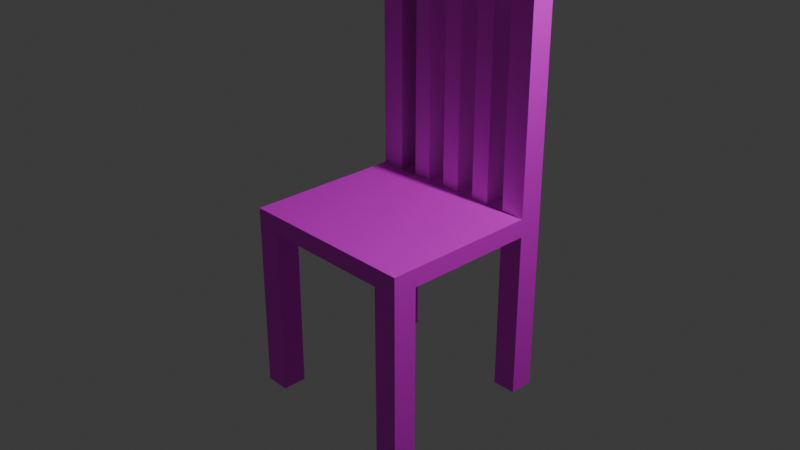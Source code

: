 # Source: blend.blend  (saved by Blender 4.3.34; exported with 4.5.12 LTS)
import bpy
from mathutils import Matrix  # noqa: F401  (used for matrix-valued properties, if any)

bpy.ops.wm.read_factory_settings(use_empty=True)
scene = bpy.context.scene
scene.name = 'Scene'

# ---- collections
col_collection = bpy.data.collections.new('Collection'); scene.collection.children.link(col_collection)

# ---- images (referenced by path relative to the original .blend; pixels are not part of the script)
import os
ASSET_DIR = os.environ.get("B2B_ASSET_DIR", "")  # directory of the original .blend (textures are referenced by path, not embedded)
HERE = os.path.dirname(os.path.abspath(__file__))  # packed textures are extracted next to this script under _unpacked/

def load_image(name, relpath, width, height, colorspace="sRGB"):
    """Load a texture the original file referenced (path relative to the .blend, or extracted next to this script)."""
    p = next((c for c in (os.path.join(HERE, relpath), os.path.join(ASSET_DIR, relpath)) if relpath and os.path.exists(c)), "")
    if p:
        img = bpy.data.images.load(p, check_existing=True)
        img.name = name
    else:  # same state as the original file: an image datablock whose file is absent (Cycles renders it pink)
        img = bpy.data.images.new(name, width, height)
        img.source = "FILE"
        img.filepath = "//" + (relpath or name)
    img.colorspace_settings.name = colorspace
    return img
img_sakura_bark_diff_4k_jpg = load_image('sakura_bark_diff_4k.jpg', 'sakura_bark_4k.blend/textures/sakura_bark_diff_4k.jpg', 1024, 1024, 'sRGB')

# ---- materials (node trees are filled in below, after node groups)
mat_material = bpy.data.materials.new('Material')
mat_material.alpha_threshold = 0.0
mat_material.roughness = 0.5
mat_material.line_color = (0.0, 0.0, 0.0, 1.0)

# ---- material node trees
mat_material.use_nodes = True; mat_material.node_tree.nodes.clear()
_N = mat_material.node_tree.nodes; _L = mat_material.node_tree.links
n0 = _N.new('ShaderNodeOutputMaterial'); n0.name = 'Material Output'; n0.location = (300, 300)
n1 = _N.new('ShaderNodeBsdfPrincipled'); n1.name = 'Principled BSDF'; n1.location = (10, 300)
n1.inputs[3].default_value = 1.45
n2 = _N.new('ShaderNodeBrightContrast'); n2.name = 'Brightness/Contrast'; n2.location = (-280, 280)
n3 = _N.new('ShaderNodeTexImage'); n3.name = 'Image Texture'; n3.location = (-570, 260)
n3.image = img_sakura_bark_diff_4k_jpg
_L.new(n1.outputs[0], n0.inputs[0])
_L.new(n2.outputs[0], n1.inputs[0])
_L.new(n3.outputs[0], n2.inputs[0])
n0.is_active_output = True

# ---- world
world_world = bpy.data.worlds.new('World'); scene.world = world_world
world_world.use_nodes = True; world_world.node_tree.nodes.clear()
_N = world_world.node_tree.nodes; _L = world_world.node_tree.links
n0 = _N.new('ShaderNodeOutputWorld'); n0.name = 'World Output'; n0.location = (300, 300)
n1 = _N.new('ShaderNodeBackground'); n1.name = 'Background'; n1.location = (10, 300)
n1.inputs[0].default_value = (0.05088, 0.05088, 0.05088, 1.0)
_L.new(n1.outputs[0], n0.inputs[0])
n0.is_active_output = True
world_world.color = (0.05088, 0.05088, 0.05088)
world_world.sun_shadow_jitter_overblur = 0.0

# ---- cameras
cam_camera = bpy.data.cameras.new('Camera')
cam_camera.clip_end = 100.0
cam_camera.ortho_scale = 7.314

# ---- lights
light_light = bpy.data.lights.new('Light', 'POINT')
light_light.energy = 1000.0
light_light.shadow_soft_size = 0.1

# ---- meshes
me_cube = bpy.data.meshes.new('Cube')
me_cube.from_pydata([(1.0, 1.0, 0.1), (1.0, 1.0, -0.1), (1.0, -1.0, 0.1), (1.0, -1.0, -0.1), (-1.0, 1.0, 0.1), (-1.0, 1.0, -0.1), (-1.0, -1.0, 0.1), (-1.0, -1.0, -0.1), (0.7333, 1.0, -0.1), (-0.7333, 1.0, -0.1), (0.7333, -1.0, 0.1), (-0.7333, -1.0, 0.1), (-0.7333, -1.0, -0.1), (0.7333, -1.0, -0.1), (-0.7333, 1.0, 0.1), (0.7333, 1.0, 0.1), (-1.0, 0.7333, -0.1), (-1.0, -0.7333, -0.1), (1.0, 0.7333, 0.1), (1.0, -0.7333, 0.1), (-1.0, -0.7333, 0.1), (-1.0, 0.7333, 0.1), (1.0, -0.7333, -0.1), (1.0, 0.7333, -0.1), (-0.7333, 0.7333, -0.1), (-0.7333, -0.7333, -0.1), (0.7333, 0.7333, -0.1), (0.7333, -0.7333, -0.1), (0.7333, 0.7333, 0.1), (0.7333, -0.7333, 0.1), (-0.7333, 0.7333, 0.1), (-0.7333, -0.7333, 0.1), (-1.0, -0.7333, -1.967), (-1.0, -1.0, -1.967), (-0.7333, 1.0, -1.967), (-1.0, 1.0, -1.967), (0.7333, -1.0, -1.967), (1.0, -1.0, -1.967), (1.0, 0.7333, -1.967), (1.0, 1.0, -1.967), (0.7333, 1.0, -1.967), (-0.7333, -1.0, -1.967), (-0.7333, -0.7333, -1.967), (0.7333, -0.7333, -1.967), (-1.0, 0.7333, -1.967), (1.0, -0.7333, -1.967), (-0.7333, 0.7333, -1.967), (0.7333, 0.7333, -1.967), (-1.0, 0.7333, 2.611), (-1.0, 1.0, 2.611), (0.7333, 1.0, 2.611), (1.0, 1.0, 2.611), (-0.7333, 1.0, 2.611), (1.0, 0.7333, 2.611), (0.7333, 0.7333, 2.611), (-0.7333, 0.7333, 2.611), (-0.7333, 0.7333, 2.297), (-1.0, 0.7333, 2.297), (-0.7333, 1.0, 2.297), (-1.0, 1.0, 2.297), (0.7333, 1.0, 2.297), (1.0, 1.0, 2.297), (1.0, 0.7333, 2.297), (0.7333, 0.7333, 2.297), (0.5238, 1.0, -0.1), (0.3143, 1.0, -0.1), (0.1048, 1.0, -0.1), (-0.1048, 1.0, -0.1), (-0.3143, 1.0, -0.1), (-0.5238, 1.0, -0.1), (0.5238, -1.0, 0.1), (0.3143, -1.0, 0.1), (0.1048, -1.0, 0.1), (-0.1048, -1.0, 0.1), (-0.3143, -1.0, 0.1), (-0.5238, -1.0, 0.1), (-0.5238, -1.0, -0.1), (-0.3143, -1.0, -0.1), (-0.1048, -1.0, -0.1), (0.1048, -1.0, -0.1), (0.3143, -1.0, -0.1), (0.5238, -1.0, -0.1), (-0.5238, 1.0, 0.1), (-0.3143, 1.0, 0.1), (-0.1048, 1.0, 0.1), (0.1048, 1.0, 0.1), (0.3143, 1.0, 0.1), (0.5238, 1.0, 0.1), (-0.5238, 0.7333, 0.1), (-0.3143, 0.7333, 0.1), (-0.1048, 0.7333, 0.1), (0.1048, 0.7333, 0.1), (0.3143, 0.7333, 0.1), (0.5238, 0.7333, 0.1), (-0.5238, -0.7333, 0.1), (-0.3143, -0.7333, 0.1), (-0.1048, -0.7333, 0.1), (0.1048, -0.7333, 0.1), (0.3143, -0.7333, 0.1), (0.5238, -0.7333, 0.1), (0.5238, 0.7333, -0.1), (0.3143, 0.7333, -0.1), (0.1048, 0.7333, -0.1), (-0.1048, 0.7333, -0.1), (-0.3143, 0.7333, -0.1), (-0.5238, 0.7333, -0.1), (0.5238, -0.7333, -0.1), (0.3143, -0.7333, -0.1), (0.1048, -0.7333, -0.1), (-0.1048, -0.7333, -0.1), (-0.3143, -0.7333, -0.1), (-0.5238, -0.7333, -0.1), (-0.5238, 1.0, 2.297), (-0.3143, 1.0, 2.297), (-0.1048, 1.0, 2.297), (0.1048, 1.0, 2.297), (0.3143, 1.0, 2.297), (0.5238, 1.0, 2.297), (-0.5238, 0.7333, 2.297), (-0.3143, 0.7333, 2.297), (-0.1048, 0.7333, 2.297), (0.1048, 0.7333, 2.297), (0.3143, 0.7333, 2.297), (0.5238, 0.7333, 2.297), (0.5238, 1.0, 2.611), (0.3143, 1.0, 2.611), (0.1048, 1.0, 2.611), (-0.1048, 1.0, 2.611), (-0.3143, 1.0, 2.611), (-0.5238, 1.0, 2.611), (0.5238, 0.7333, 2.611), (0.3143, 0.7333, 2.611), (0.1048, 0.7333, 2.611), (-0.1048, 0.7333, 2.611), (-0.3143, 0.7333, 2.611), (-0.5238, 0.7333, 2.611)], [], [(31, 20, 6, 11), (12, 11, 6, 7), (16, 21, 4, 5), (22, 3, 37, 45), (22, 19, 2, 3), (8, 15, 0, 1), (5, 4, 14, 9), (64, 87, 15, 8), (1, 23, 38, 39), (106, 27, 13, 81), (3, 2, 10, 13), (76, 75, 11, 12), (19, 29, 10, 2), (94, 31, 11, 75), (82, 14, 30, 88), (88, 30, 31, 94), (61, 60, 50, 51), (18, 28, 29, 19), (64, 8, 26, 100), (100, 26, 27, 106), (27, 22, 45, 43), (16, 24, 25, 17), (1, 0, 18, 23), (23, 18, 19, 22), (23, 26, 47, 38), (26, 23, 22, 27), (7, 6, 20, 17), (17, 20, 21, 16), (57, 56, 55, 48), (30, 21, 20, 31), (63, 62, 53, 54), (62, 61, 51, 53), (52, 49, 48, 55), (51, 50, 54, 53), (8, 1, 39, 40), (24, 16, 44, 46), (16, 5, 35, 44), (9, 24, 46, 34), (17, 25, 42, 32), (25, 12, 41, 42), (7, 17, 32, 33), (3, 13, 36, 37), (13, 27, 43, 36), (5, 9, 34, 35), (26, 8, 40, 47), (12, 7, 33, 41), (56, 58, 52, 55), (59, 57, 48, 49), (60, 63, 54, 50), (58, 59, 49, 52), (14, 4, 59, 58), (4, 21, 57, 59), (30, 14, 58, 56), (21, 30, 56, 57), (15, 28, 63, 60), (18, 0, 61, 62), (28, 18, 62, 63), (0, 15, 60, 61), (118, 56, 58, 112), (124, 50, 60, 117), (124, 50, 54, 130), (130, 54, 63, 123), (24, 105, 111, 25), (105, 104, 110, 111), (104, 103, 109, 110), (103, 102, 108, 109), (102, 101, 107, 108), (101, 100, 106, 107), (9, 69, 105, 24), (69, 68, 104, 105), (68, 67, 103, 104), (67, 66, 102, 103), (66, 65, 101, 102), (65, 64, 100, 101), (28, 93, 99, 29), (93, 92, 98, 99), (92, 91, 97, 98), (91, 90, 96, 97), (90, 89, 95, 96), (89, 88, 94, 95), (15, 87, 93, 28), (87, 86, 92, 93), (86, 85, 91, 92), (85, 84, 90, 91), (84, 83, 89, 90), (83, 82, 88, 89), (29, 99, 70, 10), (99, 98, 71, 70), (98, 97, 72, 71), (97, 96, 73, 72), (96, 95, 74, 73), (95, 94, 75, 74), (13, 10, 70, 81), (81, 70, 71, 80), (80, 71, 72, 79), (79, 72, 73, 78), (78, 73, 74, 77), (77, 74, 75, 76), (25, 111, 76, 12), (111, 110, 77, 76), (110, 109, 78, 77), (109, 108, 79, 78), (108, 107, 80, 79), (107, 106, 81, 80), (9, 14, 82, 69), (69, 82, 83, 68), (68, 83, 84, 67), (67, 84, 85, 66), (66, 85, 86, 65), (65, 86, 87, 64), (55, 135, 118, 56), (135, 134, 119, 118), (134, 133, 120, 119), (133, 132, 121, 120), (132, 131, 122, 121), (131, 130, 123, 122), (52, 129, 135, 55), (129, 128, 134, 135), (128, 127, 133, 134), (127, 126, 132, 133), (126, 125, 131, 132), (125, 124, 130, 131), (52, 129, 112, 58), (129, 128, 113, 112), (128, 127, 114, 113), (127, 126, 115, 114), (126, 125, 116, 115), (125, 124, 117, 116), (63, 123, 117, 60), (123, 122, 116, 117), (122, 121, 115, 116), (121, 120, 114, 115), (120, 119, 113, 114), (119, 118, 112, 113), (112, 118, 88, 82), (112, 82, 88, 89, 119, 118), (119, 113, 83, 89), (113, 112, 82, 83), (120, 121, 91, 90), (120, 114, 84, 90), (114, 115, 85, 84), (121, 115, 85, 91), (122, 116, 86, 92), (116, 117, 87, 86), (123, 117, 87, 93), (122, 123, 93, 92)])
_uv = me_cube.uv_layers.new(name='UVMap')
_uv.uv.foreach_set('vector', [0.8417, 0.7167, 0.875, 0.7167, 0.875, 0.75, 0.8417, 0.75, 0.375, 0.9667, 0.625, 0.9667, 0.625, 1.0, 0.375, 1.0, 0.375, 0.2167, 0.625, 0.2167, 0.625, 0.25, 0.375, 0.25, 0.375, 0.7167, 0.375, 0.75, 0.375, 0.75, 0.375, 0.7167, 0.375, 0.7167, 0.625, 0.7167, 0.625, 0.75, 0.375, 0.75, 0.375, 0.4667, 0.625, 0.4667, 0.625, 0.5, 0.375, 0.5, 0.375, 0.25, 0.625, 0.25, 0.625, 0.2833, 0.375, 0.2833, 0.375, 0.4405, 0.625, 0.4405, 0.625, 0.4667, 0.375, 0.4667, 0.375, 0.5, 0.375, 0.5333, 0.375, 0.5333, 0.375, 0.5, 0.3155, 0.7167, 0.3417, 0.7167, 0.3417, 0.75, 0.3155, 0.75, 0.375, 0.75, 0.625, 0.75, 0.625, 0.7833, 0.375, 0.7833, 0.375, 0.9405, 0.625, 0.9405, 0.625, 0.9667, 0.375, 0.9667, 0.625, 0.7167, 0.6583, 0.7167, 0.6583, 0.75, 0.625, 0.75, 0.8155, 0.7167, 0.8417, 0.7167, 0.8417, 0.75, 0.8155, 0.75, 0.8155, 0.5, 0.8417, 0.5, 0.8417, 0.5333, 0.8155, 0.5333, 0.8155, 0.5333, 0.8417, 0.5333, 0.8417, 0.7167, 0.8155, 0.7167, 0.625, 0.5, 0.625, 0.4667, 0.625, 0.4667, 0.625, 0.5, 0.625, 0.5333, 0.6583, 0.5333, 0.6583, 0.7167, 0.625, 0.7167, 0.3155, 0.5, 0.3417, 0.5, 0.3417, 0.5333, 0.3155, 0.5333, 0.3155, 0.5333, 0.3417, 0.5333, 0.3417, 0.7167, 0.3155, 0.7167, 0.3417, 0.7167, 0.375, 0.7167, 0.375, 0.7167, 0.3417, 0.7167, 0.125, 0.5333, 0.1583, 0.5333, 0.1583, 0.7167, 0.125, 0.7167, 0.375, 0.5, 0.625, 0.5, 0.625, 0.5333, 0.375, 0.5333, 0.375, 0.5333, 0.625, 0.5333, 0.625, 0.7167, 0.375, 0.7167, 0.375, 0.5333, 0.3417, 0.5333, 0.3417, 0.5333, 0.375, 0.5333, 0.3417, 0.5333, 0.375, 0.5333, 0.375, 0.7167, 0.3417, 0.7167, 0.375, 0.0, 0.625, 0.0, 0.625, 0.03333, 0.375, 0.03333, 0.375, 0.03333, 0.625, 0.03333, 0.625, 0.2167, 0.375, 0.2167, 0.875, 0.5333, 0.8417, 0.5333, 0.8417, 0.5333, 0.875, 0.5333, 0.8417, 0.5333, 0.875, 0.5333, 0.875, 0.7167, 0.8417, 0.7167, 0.6583, 0.5333, 0.625, 0.5333, 0.625, 0.5333, 0.6583, 0.5333, 0.625, 0.5333, 0.625, 0.5, 0.625, 0.5, 0.625, 0.5333, 0.8417, 0.5, 0.875, 0.5, 0.875, 0.5333, 0.8417, 0.5333, 0.625, 0.5, 0.6583, 0.5, 0.6583, 0.5333, 0.625, 0.5333, 0.375, 0.4667, 0.375, 0.5, 0.375, 0.5, 0.375, 0.4667, 0.1583, 0.5333, 0.125, 0.5333, 0.125, 0.5333, 0.1583, 0.5333, 0.375, 0.2167, 0.375, 0.25, 0.375, 0.25, 0.375, 0.2167, 0.1583, 0.5, 0.1583, 0.5333, 0.1583, 0.5333, 0.1583, 0.5, 0.125, 0.7167, 0.1583, 0.7167, 0.1583, 0.7167, 0.125, 0.7167, 0.1583, 0.7167, 0.1583, 0.75, 0.1583, 0.75, 0.1583, 0.7167, 0.375, 0.0, 0.375, 0.03333, 0.375, 0.03333, 0.375, 0.0, 0.375, 0.75, 0.375, 0.7833, 0.375, 0.7833, 0.375, 0.75, 0.3417, 0.75, 0.3417, 0.7167, 0.3417, 0.7167, 0.3417, 0.75, 0.375, 0.25, 0.375, 0.2833, 0.375, 0.2833, 0.375, 0.25, 0.3417, 0.5333, 0.3417, 0.5, 0.3417, 0.5, 0.3417, 0.5333, 0.375, 0.9667, 0.375, 1.0, 0.375, 1.0, 0.375, 0.9667, 0.8417, 0.5333, 0.8417, 0.5, 0.8417, 0.5, 0.8417, 0.5333, 0.625, 0.25, 0.625, 0.2167, 0.625, 0.2167, 0.625, 0.25, 0.6583, 0.5, 0.6583, 0.5333, 0.6583, 0.5333, 0.6583, 0.5, 0.625, 0.2833, 0.625, 0.25, 0.625, 0.25, 0.625, 0.2833, 0.625, 0.2833, 0.625, 0.25, 0.625, 0.25, 0.625, 0.2833, 0.625, 0.25, 0.625, 0.2167, 0.625, 0.2167, 0.625, 0.25, 0.8417, 0.5333, 0.8417, 0.5, 0.8417, 0.5, 0.8417, 0.5333, 0.875, 0.5333, 0.8417, 0.5333, 0.8417, 0.5333, 0.875, 0.5333, 0.6583, 0.5, 0.6583, 0.5333, 0.6583, 0.5333, 0.6583, 0.5, 0.625, 0.5333, 0.625, 0.5, 0.625, 0.5, 0.625, 0.5333, 0.6583, 0.5333, 0.625, 0.5333, 0.625, 0.5333, 0.6583, 0.5333, 0.625, 0.5, 0.625, 0.4667, 0.625, 0.4667, 0.625, 0.5, 0.8155, 0.5333, 0.8417, 0.5333, 0.8417, 0.5, 0.8155, 0.5, 0.656, 0.4714, 0.625, 0.4667, 0.625, 0.4667, 0.656, 0.4714, 0.0, 0.0, 0.0, 0.0, 0.0, 0.0, 0.0, 0.0, 0.0, 0.0, 0.0, 0.0, 0.6583, 0.5333, 0.6845, 0.5333, 0.1583, 0.5333, 0.1845, 0.5333, 0.1845, 0.7167, 0.1583, 0.7167, 0.1845, 0.5333, 0.2107, 0.5333, 0.2107, 0.7167, 0.1845, 0.7167, 0.2107, 0.5333, 0.2369, 0.5333, 0.2369, 0.7167, 0.2107, 0.7167, 0.2369, 0.5333, 0.2631, 0.5333, 0.2631, 0.7167, 0.2369, 0.7167, 0.2631, 0.5333, 0.2893, 0.5333, 0.2893, 0.7167, 0.2631, 0.7167, 0.2893, 0.5333, 0.3155, 0.5333, 0.3155, 0.7167, 0.2893, 0.7167, 0.1583, 0.5, 0.1845, 0.5, 0.1845, 0.5333, 0.1583, 0.5333, 0.1845, 0.5, 0.2107, 0.5, 0.2107, 0.5333, 0.1845, 0.5333, 0.2107, 0.5, 0.2369, 0.5, 0.2369, 0.5333, 0.2107, 0.5333, 0.2369, 0.5, 0.2631, 0.5, 0.2631, 0.5333, 0.2369, 0.5333, 0.2631, 0.5, 0.2893, 0.5, 0.2893, 0.5333, 0.2631, 0.5333, 0.2893, 0.5, 0.3155, 0.5, 0.3155, 0.5333, 0.2893, 0.5333, 0.6583, 0.5333, 0.6845, 0.5333, 0.6845, 0.7167, 0.6583, 0.7167, 0.6845, 0.5333, 0.7107, 0.5333, 0.7107, 0.7167, 0.6845, 0.7167, 0.7107, 0.5333, 0.7369, 0.5333, 0.7369, 0.7167, 0.7107, 0.7167, 0.7369, 0.5333, 0.7631, 0.5333, 0.7631, 0.7167, 0.7369, 0.7167, 0.7631, 0.5333, 0.7893, 0.5333, 0.7893, 0.7167, 0.7631, 0.7167, 0.7893, 0.5333, 0.8155, 0.5333, 0.8155, 0.7167, 0.7893, 0.7167, 0.6583, 0.5, 0.6845, 0.5, 0.6845, 0.5333, 0.6583, 0.5333, 0.6845, 0.5, 0.7107, 0.5, 0.7107, 0.5333, 0.6845, 0.5333, 0.7107, 0.5, 0.7369, 0.5, 0.7369, 0.5333, 0.7107, 0.5333, 0.7369, 0.5, 0.7631, 0.5, 0.7631, 0.5333, 0.7369, 0.5333, 0.7631, 0.5, 0.7893, 0.5, 0.7893, 0.5333, 0.7631, 0.5333, 0.7893, 0.5, 0.8155, 0.5, 0.8155, 0.5333, 0.7893, 0.5333, 0.6583, 0.7167, 0.6845, 0.7167, 0.6845, 0.75, 0.6583, 0.75, 0.6845, 0.7167, 0.7107, 0.7167, 0.7107, 0.75, 0.6845, 0.75, 0.7107, 0.7167, 0.7369, 0.7167, 0.7369, 0.75, 0.7107, 0.75, 0.7369, 0.7167, 0.7631, 0.7167, 0.7631, 0.75, 0.7369, 0.75, 0.7631, 0.7167, 0.7893, 0.7167, 0.7893, 0.75, 0.7631, 0.75, 0.7893, 0.7167, 0.8155, 0.7167, 0.8155, 0.75, 0.7893, 0.75, 0.375, 0.7833, 0.625, 0.7833, 0.625, 0.8095, 0.375, 0.8095, 0.375, 0.8095, 0.625, 0.8095, 0.625, 0.8357, 0.375, 0.8357, 0.375, 0.8357, 0.625, 0.8357, 0.625, 0.8619, 0.375, 0.8619, 0.375, 0.8619, 0.625, 0.8619, 0.625, 0.8881, 0.375, 0.8881, 0.375, 0.8881, 0.625, 0.8881, 0.625, 0.9143, 0.375, 0.9143, 0.375, 0.9143, 0.625, 0.9143, 0.625, 0.9405, 0.375, 0.9405, 0.1583, 0.7167, 0.1845, 0.7167, 0.1845, 0.75, 0.1583, 0.75, 0.1845, 0.7167, 0.2107, 0.7167, 0.2107, 0.75, 0.1845, 0.75, 0.2107, 0.7167, 0.2369, 0.7167, 0.2369, 0.75, 0.2107, 0.75, 0.2369, 0.7167, 0.2631, 0.7167, 0.2631, 0.75, 0.2369, 0.75, 0.2631, 0.7167, 0.2893, 0.7167, 0.2893, 0.75, 0.2631, 0.75, 0.2893, 0.7167, 0.3155, 0.7167, 0.3155, 0.75, 0.2893, 0.75, 0.375, 0.2833, 0.625, 0.2833, 0.625, 0.3095, 0.375, 0.3095, 0.375, 0.3095, 0.625, 0.3095, 0.625, 0.3357, 0.375, 0.3357, 0.375, 0.3357, 0.625, 0.3357, 0.625, 0.3619, 0.375, 0.3619, 0.375, 0.3619, 0.625, 0.3619, 0.625, 0.3881, 0.375, 0.3881, 0.375, 0.3881, 0.625, 0.3881, 0.625, 0.4143, 0.375, 0.4143, 0.375, 0.4143, 0.625, 0.4143, 0.625, 0.4405, 0.375, 0.4405, 0.0, 0.0, 0.0, 0.0, 0.8155, 0.5333, 0.8417, 0.5333, 0.0, 0.0, 0.0, 0.0, 0.7893, 0.5333, 0.8155, 0.5333, 0.0, 0.0, 0.0, 0.0, 0.7631, 0.5333, 0.7893, 0.5333, 0.0, 0.0, 0.0, 0.0, 0.7369, 0.5333, 0.7631, 0.5333, 0.0, 0.0, 0.0, 0.0, 0.7107, 0.5333, 0.7369, 0.5333, 0.0, 0.0, 0.0, 0.0, 0.6845, 0.5333, 0.7107, 0.5333, 0.0, 0.0, 0.0, 0.0, 0.0, 0.0, 0.0, 0.0, 0.0, 0.0, 0.0, 0.0, 0.0, 0.0, 0.0, 0.0, 0.0, 0.0, 0.0, 0.0, 0.0, 0.0, 0.0, 0.0, 0.0, 0.0, 0.0, 0.0, 0.0, 0.0, 0.0, 0.0, 0.0, 0.0, 0.0, 0.0, 0.0, 0.0, 0.0, 0.0, 0.0, 0.0, 0.0, 0.0, 0.0, 0.0, 0.0, 0.0, 0.8417, 0.5, 0.8107, 0.4952, 0.8107, 0.4952, 0.8417, 0.5, 0.8107, 0.4952, 0.7798, 0.4905, 0.7798, 0.4905, 0.8107, 0.4952, 0.7798, 0.4905, 0.7488, 0.4857, 0.7488, 0.4857, 0.7798, 0.4905, 0.7488, 0.4857, 0.7179, 0.481, 0.7179, 0.481, 0.7488, 0.4857, 0.7179, 0.481, 0.6869, 0.4762, 0.6869, 0.4762, 0.7179, 0.481, 0.6869, 0.4762, 0.656, 0.4714, 0.656, 0.4714, 0.6869, 0.4762, 0.6583, 0.5333, 0.6845, 0.5333, 0.6845, 0.5, 0.6583, 0.5, 0.6845, 0.5333, 0.7107, 0.5333, 0.7107, 0.5, 0.6845, 0.5, 0.7107, 0.5333, 0.7369, 0.5333, 0.7369, 0.5, 0.7107, 0.5, 0.7369, 0.5333, 0.7631, 0.5333, 0.7631, 0.5, 0.7369, 0.5, 0.7631, 0.5333, 0.7893, 0.5333, 0.7893, 0.5, 0.7631, 0.5, 0.7893, 0.5333, 0.8155, 0.5333, 0.8155, 0.5, 0.7893, 0.5, 0.8155, 0.5, 0.8155, 0.5333, 0.8155, 0.5333, 0.8155, 0.5, 0.8155, 0.5, 0.8155, 0.5, 0.8155, 0.5333, 0.7893, 0.5333, 0.7893, 0.5333, 0.8155, 0.5333, 0.7893, 0.5333, 0.7893, 0.5, 0.7893, 0.5, 0.7893, 0.5333, 0.7798, 0.4905, 0.8107, 0.4952, 0.8155, 0.5, 0.7893, 0.5, 0.7631, 0.5333, 0.7369, 0.5333, 0.7369, 0.5333, 0.7631, 0.5333, 0.7631, 0.5333, 0.7631, 0.5, 0.7631, 0.5, 0.7631, 0.5333, 0.7488, 0.4857, 0.7179, 0.481, 0.7369, 0.5, 0.7631, 0.5, 0.7369, 0.5333, 0.7369, 0.5, 0.7369, 0.5, 0.7369, 0.5333, 0.7107, 0.5333, 0.7107, 0.5, 0.7107, 0.5, 0.7107, 0.5333, 0.6869, 0.4762, 0.656, 0.4714, 0.6845, 0.5, 0.7107, 0.5, 0.6845, 0.5333, 0.6845, 0.5, 0.6845, 0.5, 0.6845, 0.5333, 0.7107, 0.5333, 0.6845, 0.5333, 0.6845, 0.5333, 0.7107, 0.5333])
me_cube.materials.append(mat_material)
me_cube.use_mirror_vertex_groups = False
me_cube.update()

# ---- objects
ob_cube = bpy.data.objects.new('Cube', me_cube)
ob_light = bpy.data.objects.new('Light', light_light)
ob_camera = bpy.data.objects.new('Camera', cam_camera)

# ---- transforms, parenting, visibility, modifiers, constraints
ob_cube.location = (0.0, 0.0, 0.0)
ob_cube.lock_rotations_4d = False
ob_cube.empty_display_type = 'ARROWS'
ob_cube.lineart.crease_threshold = 0.0
ob_light.location = (4.076, 1.005, 5.904)
ob_light.rotation_euler = (0.6503, 0.05522, 1.866)
ob_light.lock_rotations_4d = False
ob_light.empty_display_type = 'ARROWS'
ob_light.color = (0.0, 0.0, 0.0, 0.0)
ob_light.lineart.crease_threshold = 0.0
ob_camera.location = (7.359, -6.926, 4.958)
ob_camera.rotation_euler = (1.109, 0.0, 0.8149)
ob_camera.lock_rotations_4d = False
ob_camera.empty_display_type = 'ARROWS'
ob_camera.color = (0.0, 0.0, 0.0, 0.0)
ob_camera.display_type = 'WIRE'
ob_camera.lineart.crease_threshold = 0.0

# ---- collection membership
col_collection.objects.link(ob_cube)
col_collection.objects.link(ob_light)
col_collection.objects.link(ob_camera)

# ---- scene / render settings (as saved in the file)
scene.camera = ob_camera
scene.frame_start = 1; scene.frame_end = 250; scene.frame_set(1)
scene.render.engine = 'BLENDER_EEVEE_NEXT'
bpy.context.view_layer.update()
